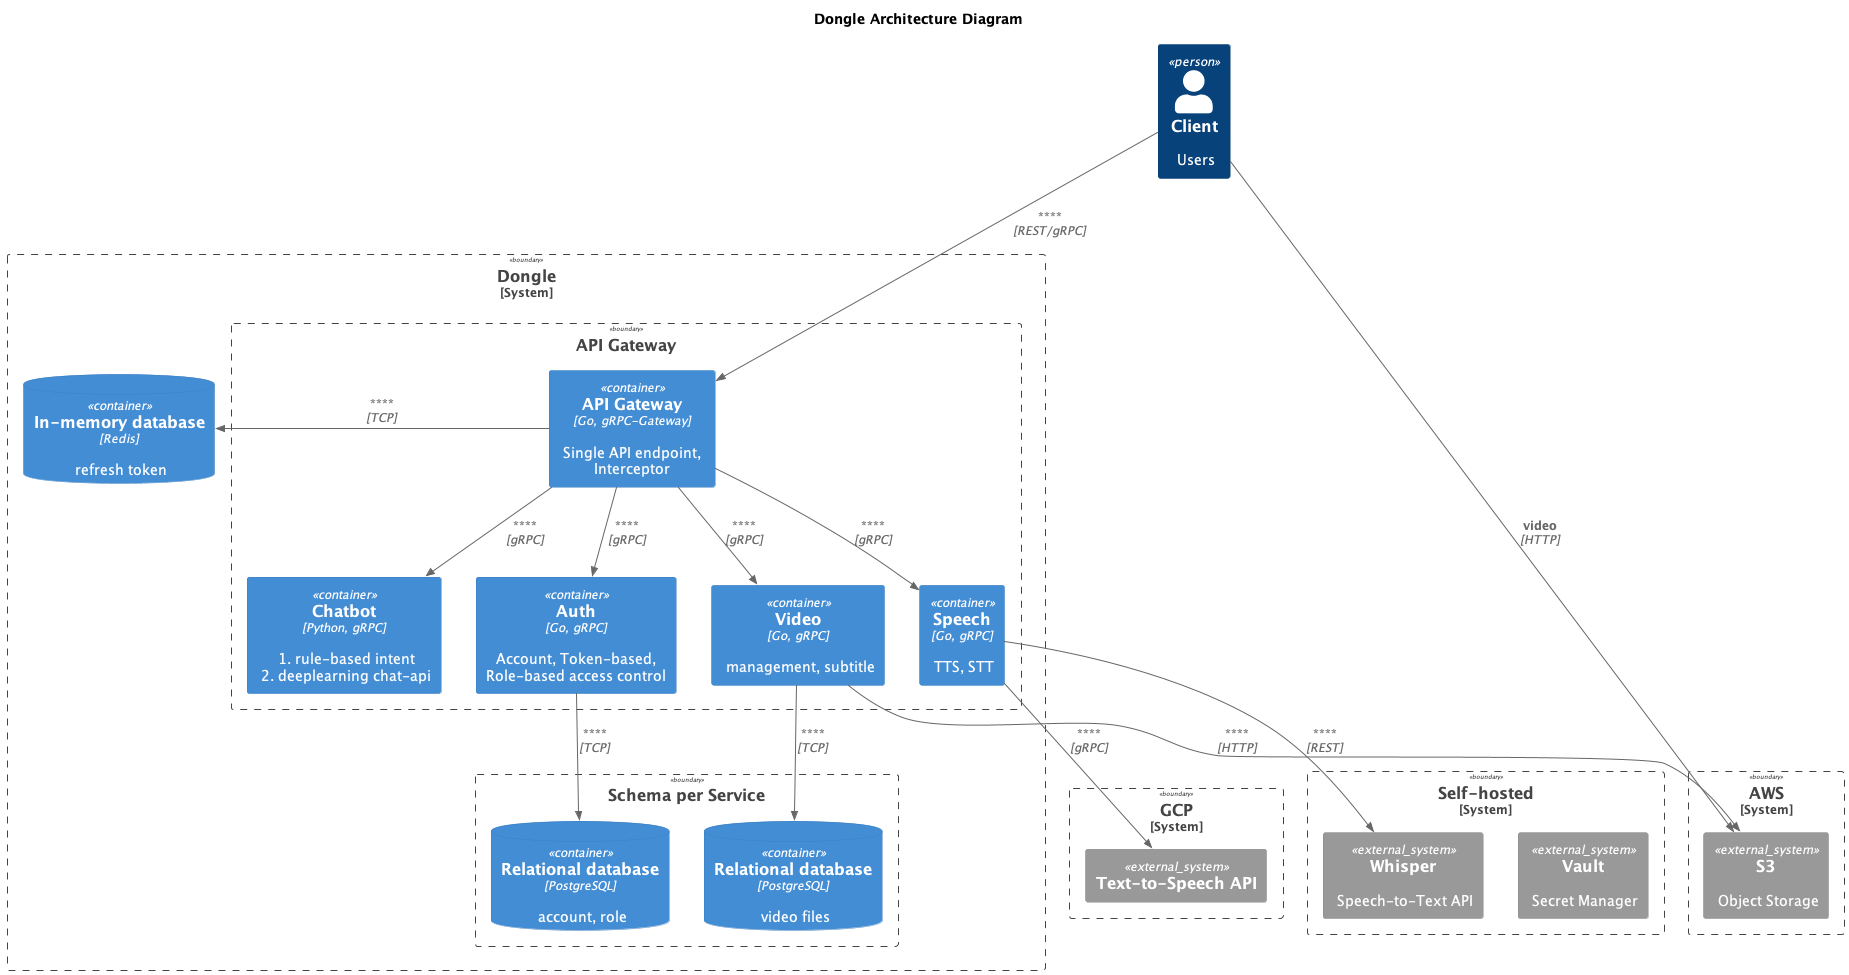

The diagram above was rendered by PlantUML. Its source (embedded in the PNG):
@startuml app_arch_level1
!include <c4/C4_Component.puml>  
title Dongle Architecture Diagram

Person(client, "Client" , "Users")


System_Boundary(c1, "Dongle") {
    Boundary(c2, "API Gateway") {
        Container(api_gateway, "API Gateway", "Go, gRPC-Gateway","Single API endpoint, Interceptor")
        Container(auth, "Auth", "Go, gRPC", "Account, Token-based, Role-based access control")
        Container(speech, "Speech", "Go, gRPC", "TTS, STT")
        Container(chatbot, "Chatbot", "Python, gRPC", "1. rule-based intent\n 2. deeplearning chat-api")
        Container(video, "Video", "Go, gRPC","management, subtitle")
    }
    ContainerDb(auth_memorydb, "In-memory database", "Redis", "refresh token")
    Boundary(c2_db, "Schema per Service") {
        ContainerDb(auth_rdb, "Relational database", "PostgreSQL", "account, role")
        ContainerDb(video_rdb, "Relational database", "PostgreSQL", "video files")
    }

}


System_Boundary(c1_gcp, "GCP") {
    System_Ext(texttospeech, "Text-to-Speech API")
}

System_Boundary(c1_aws, "AWS") {
    System_Ext(s3, "S3", "Object Storage")
}

System_Boundary(c1_onpremise, "Self-hosted") {
    System_Ext(Vault, "Vault", "Secret Manager")
    System_Ext(whisper, "Whisper", "Speech-to-Text API")
}


Rel(client, api_gateway, "", "REST/gRPC")
Rel(api_gateway, auth, "", "gRPC")
Rel(api_gateway, speech, "", "gRPC")
Rel(api_gateway, chatbot, "", "gRPC")
Rel(api_gateway, video, "", "gRPC")
Rel_R(api_gateway, auth_memorydb, "", "TCP")
Rel(auth, auth_rdb, "", "TCP")
Rel(speech, whisper, "", "REST")
Rel(speech, texttospeech, "", "gRPC")
Rel(video, video_rdb, "", "TCP")
Rel(video, s3, "", "HTTP")
Rel(client, s3, "video", "HTTP")



@enduml